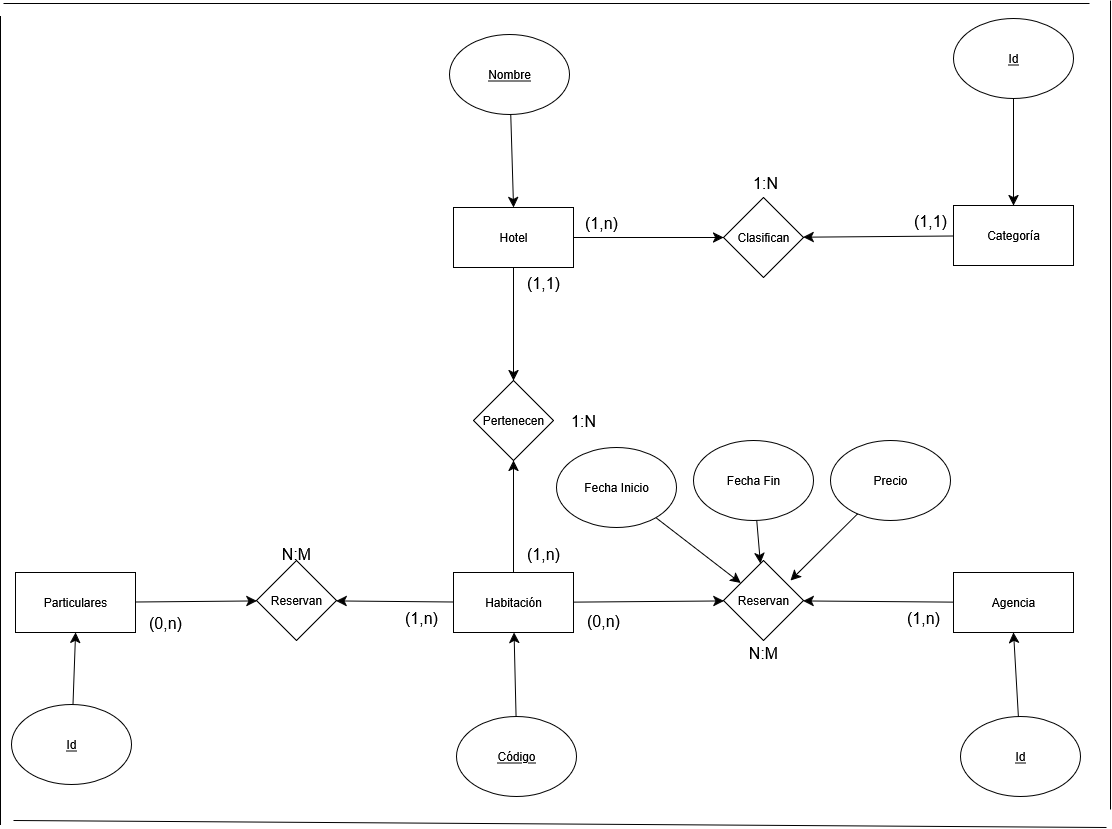

The diagram above was exported from draw.io. Its source (the exported page's mxGraphModel, read from the mxfile embedded in the PNG):
<mxGraphModel dx="2533" dy="1383" grid="0" gridSize="10" guides="1" tooltips="1" connect="1" arrows="1" fold="1" page="0" pageScale="1" pageWidth="827" pageHeight="1169" math="0" shadow="0">
  <root>
    <mxCell id="0" />
    <mxCell id="1" parent="0" />
    <mxCell id="MTGJZOHPeB6xV1sM9Jvd-14" value="" style="edgeStyle=none;curved=1;rounded=0;orthogonalLoop=1;jettySize=auto;html=1;fontSize=12;startSize=8;endSize=8;" parent="1" source="MTGJZOHPeB6xV1sM9Jvd-1" target="MTGJZOHPeB6xV1sM9Jvd-6" edge="1">
      <mxGeometry relative="1" as="geometry" />
    </mxCell>
    <mxCell id="MTGJZOHPeB6xV1sM9Jvd-16" value="" style="edgeStyle=none;curved=1;rounded=0;orthogonalLoop=1;jettySize=auto;html=1;fontSize=12;startSize=8;endSize=8;" parent="1" source="MTGJZOHPeB6xV1sM9Jvd-1" target="MTGJZOHPeB6xV1sM9Jvd-7" edge="1">
      <mxGeometry relative="1" as="geometry" />
    </mxCell>
    <mxCell id="MTGJZOHPeB6xV1sM9Jvd-1" value="Hotel" style="rounded=0;whiteSpace=wrap;html=1;" parent="1" vertex="1">
      <mxGeometry x="226" y="-152" width="120" height="60" as="geometry" />
    </mxCell>
    <mxCell id="MTGJZOHPeB6xV1sM9Jvd-17" value="" style="edgeStyle=none;curved=1;rounded=0;orthogonalLoop=1;jettySize=auto;html=1;fontSize=12;startSize=8;endSize=8;" parent="1" source="MTGJZOHPeB6xV1sM9Jvd-2" target="MTGJZOHPeB6xV1sM9Jvd-7" edge="1">
      <mxGeometry relative="1" as="geometry" />
    </mxCell>
    <mxCell id="MTGJZOHPeB6xV1sM9Jvd-2" value="Categoría" style="rounded=0;whiteSpace=wrap;html=1;" parent="1" vertex="1">
      <mxGeometry x="726" y="-154" width="120" height="60" as="geometry" />
    </mxCell>
    <mxCell id="MTGJZOHPeB6xV1sM9Jvd-11" value="" style="edgeStyle=none;curved=1;rounded=0;orthogonalLoop=1;jettySize=auto;html=1;fontSize=12;startSize=8;endSize=8;" parent="1" source="MTGJZOHPeB6xV1sM9Jvd-3" target="MTGJZOHPeB6xV1sM9Jvd-8" edge="1">
      <mxGeometry relative="1" as="geometry" />
    </mxCell>
    <mxCell id="MTGJZOHPeB6xV1sM9Jvd-12" value="" style="edgeStyle=none;curved=1;rounded=0;orthogonalLoop=1;jettySize=auto;html=1;fontSize=12;startSize=8;endSize=8;" parent="1" source="MTGJZOHPeB6xV1sM9Jvd-3" target="MTGJZOHPeB6xV1sM9Jvd-9" edge="1">
      <mxGeometry relative="1" as="geometry" />
    </mxCell>
    <mxCell id="MTGJZOHPeB6xV1sM9Jvd-15" value="" style="edgeStyle=none;curved=1;rounded=0;orthogonalLoop=1;jettySize=auto;html=1;fontSize=12;startSize=8;endSize=8;" parent="1" source="MTGJZOHPeB6xV1sM9Jvd-3" target="MTGJZOHPeB6xV1sM9Jvd-6" edge="1">
      <mxGeometry relative="1" as="geometry" />
    </mxCell>
    <mxCell id="MTGJZOHPeB6xV1sM9Jvd-3" value="Habitación" style="rounded=0;whiteSpace=wrap;html=1;" parent="1" vertex="1">
      <mxGeometry x="226" y="213" width="120" height="60" as="geometry" />
    </mxCell>
    <mxCell id="MTGJZOHPeB6xV1sM9Jvd-10" value="" style="edgeStyle=none;curved=1;rounded=0;orthogonalLoop=1;jettySize=auto;html=1;fontSize=12;startSize=8;endSize=8;" parent="1" source="MTGJZOHPeB6xV1sM9Jvd-4" target="MTGJZOHPeB6xV1sM9Jvd-8" edge="1">
      <mxGeometry relative="1" as="geometry" />
    </mxCell>
    <mxCell id="MTGJZOHPeB6xV1sM9Jvd-4" value="Particulares" style="rounded=0;whiteSpace=wrap;html=1;" parent="1" vertex="1">
      <mxGeometry x="-212" y="213" width="120" height="60" as="geometry" />
    </mxCell>
    <mxCell id="MTGJZOHPeB6xV1sM9Jvd-13" value="" style="edgeStyle=none;curved=1;rounded=0;orthogonalLoop=1;jettySize=auto;html=1;fontSize=12;startSize=8;endSize=8;" parent="1" source="MTGJZOHPeB6xV1sM9Jvd-5" target="MTGJZOHPeB6xV1sM9Jvd-9" edge="1">
      <mxGeometry relative="1" as="geometry" />
    </mxCell>
    <mxCell id="MTGJZOHPeB6xV1sM9Jvd-5" value="Agencia" style="rounded=0;whiteSpace=wrap;html=1;" parent="1" vertex="1">
      <mxGeometry x="726" y="213" width="120" height="60" as="geometry" />
    </mxCell>
    <mxCell id="MTGJZOHPeB6xV1sM9Jvd-6" value="Pertenecen" style="rhombus;whiteSpace=wrap;html=1;" parent="1" vertex="1">
      <mxGeometry x="246" y="21" width="80" height="80" as="geometry" />
    </mxCell>
    <mxCell id="MTGJZOHPeB6xV1sM9Jvd-7" value="Clasifican" style="rhombus;whiteSpace=wrap;html=1;" parent="1" vertex="1">
      <mxGeometry x="496" y="-162" width="80" height="80" as="geometry" />
    </mxCell>
    <mxCell id="MTGJZOHPeB6xV1sM9Jvd-8" value="Reservan" style="rhombus;whiteSpace=wrap;html=1;" parent="1" vertex="1">
      <mxGeometry x="29" y="201" width="80" height="80" as="geometry" />
    </mxCell>
    <mxCell id="MTGJZOHPeB6xV1sM9Jvd-9" value="Reservan" style="rhombus;whiteSpace=wrap;html=1;" parent="1" vertex="1">
      <mxGeometry x="496" y="201" width="80" height="80" as="geometry" />
    </mxCell>
    <mxCell id="MTGJZOHPeB6xV1sM9Jvd-18" value="(1,n)" style="text;html=1;align=center;verticalAlign=middle;whiteSpace=wrap;rounded=0;fontSize=16;" parent="1" vertex="1">
      <mxGeometry x="344" y="-152" width="60" height="30" as="geometry" />
    </mxCell>
    <mxCell id="MTGJZOHPeB6xV1sM9Jvd-19" value="(1,1)" style="text;html=1;align=center;verticalAlign=middle;whiteSpace=wrap;rounded=0;fontSize=16;" parent="1" vertex="1">
      <mxGeometry x="673" y="-154" width="60" height="30" as="geometry" />
    </mxCell>
    <mxCell id="MTGJZOHPeB6xV1sM9Jvd-20" value="1:N" style="text;html=1;align=center;verticalAlign=middle;whiteSpace=wrap;rounded=0;fontSize=16;" parent="1" vertex="1">
      <mxGeometry x="508" y="-192" width="60" height="30" as="geometry" />
    </mxCell>
    <mxCell id="MTGJZOHPeB6xV1sM9Jvd-21" value="1:N" style="text;html=1;align=center;verticalAlign=middle;whiteSpace=wrap;rounded=0;fontSize=16;" parent="1" vertex="1">
      <mxGeometry x="326" y="46" width="60" height="30" as="geometry" />
    </mxCell>
    <mxCell id="MTGJZOHPeB6xV1sM9Jvd-22" value="(1,1)" style="text;html=1;align=center;verticalAlign=middle;whiteSpace=wrap;rounded=0;fontSize=16;" parent="1" vertex="1">
      <mxGeometry x="286" y="-92" width="60" height="30" as="geometry" />
    </mxCell>
    <mxCell id="MTGJZOHPeB6xV1sM9Jvd-23" value="(1,n)" style="text;html=1;align=center;verticalAlign=middle;whiteSpace=wrap;rounded=0;fontSize=16;" parent="1" vertex="1">
      <mxGeometry x="286" y="179" width="60" height="30" as="geometry" />
    </mxCell>
    <mxCell id="MTGJZOHPeB6xV1sM9Jvd-24" value="N:M" style="text;html=1;align=center;verticalAlign=middle;whiteSpace=wrap;rounded=0;fontSize=16;" parent="1" vertex="1">
      <mxGeometry x="506" y="278" width="60" height="30" as="geometry" />
    </mxCell>
    <mxCell id="MTGJZOHPeB6xV1sM9Jvd-25" value="(1,n)" style="text;html=1;align=center;verticalAlign=middle;whiteSpace=wrap;rounded=0;fontSize=16;" parent="1" vertex="1">
      <mxGeometry x="666" y="243" width="60" height="30" as="geometry" />
    </mxCell>
    <mxCell id="MTGJZOHPeB6xV1sM9Jvd-26" value="(0,n)" style="text;html=1;align=center;verticalAlign=middle;whiteSpace=wrap;rounded=0;fontSize=16;" parent="1" vertex="1">
      <mxGeometry x="346" y="246" width="60" height="30" as="geometry" />
    </mxCell>
    <mxCell id="MTGJZOHPeB6xV1sM9Jvd-27" value="(0,n)" style="text;html=1;align=center;verticalAlign=middle;whiteSpace=wrap;rounded=0;fontSize=16;" parent="1" vertex="1">
      <mxGeometry x="-92" y="248" width="60" height="30" as="geometry" />
    </mxCell>
    <mxCell id="MTGJZOHPeB6xV1sM9Jvd-28" value="(1,n)" style="text;html=1;align=center;verticalAlign=middle;whiteSpace=wrap;rounded=0;fontSize=16;" parent="1" vertex="1">
      <mxGeometry x="164" y="243" width="60" height="30" as="geometry" />
    </mxCell>
    <mxCell id="MTGJZOHPeB6xV1sM9Jvd-29" value="N:M" style="text;html=1;align=center;verticalAlign=middle;whiteSpace=wrap;rounded=0;fontSize=16;" parent="1" vertex="1">
      <mxGeometry x="39" y="179" width="60" height="30" as="geometry" />
    </mxCell>
    <mxCell id="MTGJZOHPeB6xV1sM9Jvd-32" style="edgeStyle=none;curved=1;rounded=0;orthogonalLoop=1;jettySize=auto;html=1;fontSize=12;startSize=8;endSize=8;" parent="1" source="MTGJZOHPeB6xV1sM9Jvd-30" target="MTGJZOHPeB6xV1sM9Jvd-9" edge="1">
      <mxGeometry relative="1" as="geometry" />
    </mxCell>
    <mxCell id="MTGJZOHPeB6xV1sM9Jvd-30" value="Fecha Inicio" style="ellipse;whiteSpace=wrap;html=1;" parent="1" vertex="1">
      <mxGeometry x="329" y="88" width="120" height="80" as="geometry" />
    </mxCell>
    <mxCell id="MTGJZOHPeB6xV1sM9Jvd-33" style="edgeStyle=none;curved=1;rounded=0;orthogonalLoop=1;jettySize=auto;html=1;fontSize=12;startSize=8;endSize=8;" parent="1" source="MTGJZOHPeB6xV1sM9Jvd-31" target="MTGJZOHPeB6xV1sM9Jvd-9" edge="1">
      <mxGeometry relative="1" as="geometry" />
    </mxCell>
    <mxCell id="MTGJZOHPeB6xV1sM9Jvd-31" value="Fecha Fin" style="ellipse;whiteSpace=wrap;html=1;" parent="1" vertex="1">
      <mxGeometry x="466" y="81" width="120" height="80" as="geometry" />
    </mxCell>
    <mxCell id="MTGJZOHPeB6xV1sM9Jvd-34" value="Precio" style="ellipse;whiteSpace=wrap;html=1;" parent="1" vertex="1">
      <mxGeometry x="603" y="81" width="120" height="80" as="geometry" />
    </mxCell>
    <mxCell id="MTGJZOHPeB6xV1sM9Jvd-35" style="edgeStyle=none;curved=1;rounded=0;orthogonalLoop=1;jettySize=auto;html=1;entryX=0.838;entryY=0.25;entryDx=0;entryDy=0;entryPerimeter=0;fontSize=12;startSize=8;endSize=8;" parent="1" source="MTGJZOHPeB6xV1sM9Jvd-34" target="MTGJZOHPeB6xV1sM9Jvd-9" edge="1">
      <mxGeometry relative="1" as="geometry" />
    </mxCell>
    <mxCell id="MTGJZOHPeB6xV1sM9Jvd-37" style="edgeStyle=none;curved=1;rounded=0;orthogonalLoop=1;jettySize=auto;html=1;entryX=0.5;entryY=1;entryDx=0;entryDy=0;fontSize=12;startSize=8;endSize=8;" parent="1" source="MTGJZOHPeB6xV1sM9Jvd-36" target="MTGJZOHPeB6xV1sM9Jvd-4" edge="1">
      <mxGeometry relative="1" as="geometry" />
    </mxCell>
    <mxCell id="MTGJZOHPeB6xV1sM9Jvd-36" value="&lt;u&gt;Id&lt;/u&gt;" style="ellipse;whiteSpace=wrap;html=1;" parent="1" vertex="1">
      <mxGeometry x="-216" y="345" width="120" height="80" as="geometry" />
    </mxCell>
    <mxCell id="MTGJZOHPeB6xV1sM9Jvd-42" style="edgeStyle=none;curved=1;rounded=0;orthogonalLoop=1;jettySize=auto;html=1;fontSize=12;startSize=8;endSize=8;" parent="1" source="MTGJZOHPeB6xV1sM9Jvd-38" target="MTGJZOHPeB6xV1sM9Jvd-3" edge="1">
      <mxGeometry relative="1" as="geometry" />
    </mxCell>
    <mxCell id="MTGJZOHPeB6xV1sM9Jvd-38" value="&lt;u&gt;Código&lt;/u&gt;" style="ellipse;whiteSpace=wrap;html=1;" parent="1" vertex="1">
      <mxGeometry x="229" y="357" width="120" height="80" as="geometry" />
    </mxCell>
    <mxCell id="MTGJZOHPeB6xV1sM9Jvd-41" style="edgeStyle=none;curved=1;rounded=0;orthogonalLoop=1;jettySize=auto;html=1;entryX=0.5;entryY=1;entryDx=0;entryDy=0;fontSize=12;startSize=8;endSize=8;" parent="1" source="MTGJZOHPeB6xV1sM9Jvd-40" target="MTGJZOHPeB6xV1sM9Jvd-5" edge="1">
      <mxGeometry relative="1" as="geometry" />
    </mxCell>
    <mxCell id="MTGJZOHPeB6xV1sM9Jvd-40" value="&lt;u&gt;Id&lt;/u&gt;" style="ellipse;whiteSpace=wrap;html=1;" parent="1" vertex="1">
      <mxGeometry x="733" y="357" width="120" height="80" as="geometry" />
    </mxCell>
    <mxCell id="MTGJZOHPeB6xV1sM9Jvd-44" style="edgeStyle=none;curved=1;rounded=0;orthogonalLoop=1;jettySize=auto;html=1;entryX=0.5;entryY=0;entryDx=0;entryDy=0;fontSize=12;startSize=8;endSize=8;" parent="1" source="MTGJZOHPeB6xV1sM9Jvd-43" target="MTGJZOHPeB6xV1sM9Jvd-1" edge="1">
      <mxGeometry relative="1" as="geometry" />
    </mxCell>
    <mxCell id="MTGJZOHPeB6xV1sM9Jvd-43" value="&lt;u&gt;Nombre&lt;/u&gt;" style="ellipse;whiteSpace=wrap;html=1;" parent="1" vertex="1">
      <mxGeometry x="222" y="-325" width="120" height="80" as="geometry" />
    </mxCell>
    <mxCell id="MTGJZOHPeB6xV1sM9Jvd-48" style="edgeStyle=none;curved=1;rounded=0;orthogonalLoop=1;jettySize=auto;html=1;entryX=0.5;entryY=0;entryDx=0;entryDy=0;fontSize=12;startSize=8;endSize=8;" parent="1" source="MTGJZOHPeB6xV1sM9Jvd-47" target="MTGJZOHPeB6xV1sM9Jvd-2" edge="1">
      <mxGeometry relative="1" as="geometry" />
    </mxCell>
    <mxCell id="MTGJZOHPeB6xV1sM9Jvd-47" value="&lt;u&gt;Id&lt;/u&gt;" style="ellipse;whiteSpace=wrap;html=1;" parent="1" vertex="1">
      <mxGeometry x="726" y="-341" width="120" height="80" as="geometry" />
    </mxCell>
    <mxCell id="gt-X5N7Sj5f1xWzf09Ou-1" value="" style="endArrow=none;html=1;rounded=0;" edge="1" parent="1">
      <mxGeometry width="50" height="50" relative="1" as="geometry">
        <mxPoint x="-224" y="-356" as="sourcePoint" />
        <mxPoint x="862" y="-356" as="targetPoint" />
      </mxGeometry>
    </mxCell>
    <mxCell id="gt-X5N7Sj5f1xWzf09Ou-2" value="" style="endArrow=none;html=1;rounded=0;" edge="1" parent="1">
      <mxGeometry width="50" height="50" relative="1" as="geometry">
        <mxPoint x="-214" y="461" as="sourcePoint" />
        <mxPoint x="879" y="468" as="targetPoint" />
      </mxGeometry>
    </mxCell>
    <mxCell id="gt-X5N7Sj5f1xWzf09Ou-3" value="" style="endArrow=none;html=1;rounded=0;" edge="1" parent="1">
      <mxGeometry width="50" height="50" relative="1" as="geometry">
        <mxPoint x="883" y="450" as="sourcePoint" />
        <mxPoint x="883" y="-359" as="targetPoint" />
      </mxGeometry>
    </mxCell>
    <mxCell id="gt-X5N7Sj5f1xWzf09Ou-4" value="" style="endArrow=none;html=1;rounded=0;" edge="1" parent="1">
      <mxGeometry width="50" height="50" relative="1" as="geometry">
        <mxPoint x="-227" y="465.5" as="sourcePoint" />
        <mxPoint x="-227" y="-343.5" as="targetPoint" />
      </mxGeometry>
    </mxCell>
  </root>
</mxGraphModel>